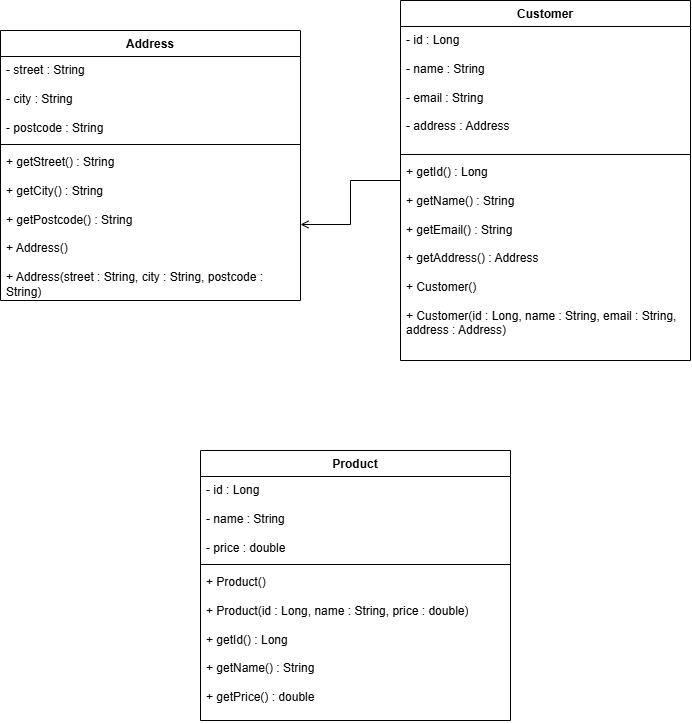

The diagram above was exported from draw.io. Its source (the exported page's mxGraphModel, read from the mxfile embedded in the PNG):
<mxGraphModel dx="1334" dy="778" grid="1" gridSize="10" guides="1" tooltips="1" connect="1" arrows="1" fold="1" page="1" pageScale="1" pageWidth="850" pageHeight="1100" math="0" shadow="0">
  <root>
    <mxCell id="0" />
    <mxCell id="1" parent="0" />
    <mxCell id="1agnrL92G3p_T9tmee2E-1" parent="1" style="swimlane;fontStyle=1;align=center;verticalAlign=top;childLayout=stackLayout;horizontal=1;startSize=26;horizontalStack=0;resizeParent=1;resizeParentMax=0;resizeLast=0;collapsible=1;marginBottom=0;whiteSpace=wrap;html=1;" value="Address" vertex="1">
      <mxGeometry height="270" width="300" x="40" y="80" as="geometry">
        <mxRectangle height="30" width="80" x="320" y="190" as="alternateBounds" />
      </mxGeometry>
    </mxCell>
    <mxCell id="1agnrL92G3p_T9tmee2E-2" parent="1agnrL92G3p_T9tmee2E-1" style="text;strokeColor=none;fillColor=none;align=left;verticalAlign=top;spacingLeft=4;spacingRight=4;overflow=hidden;rotatable=0;points=[[0,0.5],[1,0.5]];portConstraint=eastwest;whiteSpace=wrap;html=1;" value="- street : String&lt;div&gt;&lt;br&gt;&lt;/div&gt;&lt;div&gt;- city : String&lt;/div&gt;&lt;div&gt;&lt;br&gt;&lt;/div&gt;&lt;div&gt;- postcode : String&lt;br&gt;&lt;div&gt;&lt;br&gt;&lt;/div&gt;&lt;/div&gt;" vertex="1">
      <mxGeometry height="84" width="300" y="26" as="geometry" />
    </mxCell>
    <mxCell id="1agnrL92G3p_T9tmee2E-3" parent="1agnrL92G3p_T9tmee2E-1" style="line;strokeWidth=1;fillColor=none;align=left;verticalAlign=middle;spacingTop=-1;spacingLeft=3;spacingRight=3;rotatable=0;labelPosition=right;points=[];portConstraint=eastwest;strokeColor=inherit;" value="" vertex="1">
      <mxGeometry height="8" width="300" y="110" as="geometry" />
    </mxCell>
    <mxCell id="1agnrL92G3p_T9tmee2E-4" parent="1agnrL92G3p_T9tmee2E-1" style="text;strokeColor=none;fillColor=none;align=left;verticalAlign=top;spacingLeft=4;spacingRight=4;overflow=hidden;rotatable=0;points=[[0,0.5],[1,0.5]];portConstraint=eastwest;whiteSpace=wrap;html=1;" value="+ getStreet() : String&lt;div&gt;&lt;br&gt;&lt;/div&gt;&lt;div&gt;+ getCity() :&amp;nbsp;&lt;span style=&quot;background-color: transparent; color: light-dark(rgb(0, 0, 0), rgb(255, 255, 255));&quot;&gt;String&lt;/span&gt;&lt;/div&gt;&lt;div&gt;&lt;br&gt;&lt;/div&gt;&lt;div&gt;+ getPostcode() : String&lt;/div&gt;&lt;div&gt;&lt;br&gt;&lt;/div&gt;&lt;div&gt;+ Address()&lt;/div&gt;&lt;div&gt;&lt;br&gt;&lt;/div&gt;&lt;div&gt;+ Address(street : String, city : String, postcode : String)&lt;/div&gt;&lt;div&gt;&lt;br&gt;&lt;/div&gt;&lt;div&gt;&lt;br&gt;&lt;/div&gt;" vertex="1">
      <mxGeometry height="152" width="300" y="118" as="geometry" />
    </mxCell>
    <mxCell id="oX_KghQ9o3gbj3Hgc-wf-10" edge="1" parent="1" source="Q0UVHuC4WoxPLAgExgMR-1" style="edgeStyle=orthogonalEdgeStyle;rounded=0;orthogonalLoop=1;jettySize=auto;html=1;strokeWidth=1;endArrow=none;endFill=0;endArrow=open;endFill=0;" target="1agnrL92G3p_T9tmee2E-4" value="">
      <mxGeometry relative="1" as="geometry" />
    </mxCell>
    <mxCell id="Q0UVHuC4WoxPLAgExgMR-1" parent="1" style="swimlane;fontStyle=1;align=center;verticalAlign=top;childLayout=stackLayout;horizontal=1;startSize=26;horizontalStack=0;resizeParent=1;resizeParentMax=0;resizeLast=0;collapsible=1;marginBottom=0;whiteSpace=wrap;html=1;" value="Customer" vertex="1">
      <mxGeometry height="360" width="290" x="440" y="50" as="geometry" />
    </mxCell>
    <mxCell id="Q0UVHuC4WoxPLAgExgMR-2" parent="Q0UVHuC4WoxPLAgExgMR-1" style="text;strokeColor=none;fillColor=none;align=left;verticalAlign=top;spacingLeft=4;spacingRight=4;overflow=hidden;rotatable=0;points=[[0,0.5],[1,0.5]];portConstraint=eastwest;whiteSpace=wrap;html=1;" value="- id : Long&lt;div&gt;&lt;br&gt;&lt;div&gt;- name : String&lt;/div&gt;&lt;div&gt;&lt;br&gt;&lt;/div&gt;&lt;div&gt;- email : String&lt;/div&gt;&lt;div&gt;&lt;br&gt;&lt;/div&gt;&lt;div&gt;- address : Address&lt;/div&gt;&lt;/div&gt;" vertex="1">
      <mxGeometry height="124" width="290" y="26" as="geometry" />
    </mxCell>
    <mxCell id="Q0UVHuC4WoxPLAgExgMR-3" parent="Q0UVHuC4WoxPLAgExgMR-1" style="line;strokeWidth=1;fillColor=none;align=left;verticalAlign=middle;spacingTop=-1;spacingLeft=3;spacingRight=3;rotatable=0;labelPosition=right;points=[];portConstraint=eastwest;strokeColor=inherit;" value="" vertex="1">
      <mxGeometry height="8" width="290" y="150" as="geometry" />
    </mxCell>
    <mxCell id="Q0UVHuC4WoxPLAgExgMR-4" parent="Q0UVHuC4WoxPLAgExgMR-1" style="text;strokeColor=none;fillColor=none;align=left;verticalAlign=top;spacingLeft=4;spacingRight=4;overflow=hidden;rotatable=0;points=[[0,0.5],[1,0.5]];portConstraint=eastwest;whiteSpace=wrap;html=1;" value="+ getId() : Long&lt;div&gt;&lt;br&gt;&lt;div&gt;+ getName() : String&lt;/div&gt;&lt;div&gt;&lt;br&gt;&lt;/div&gt;&lt;div&gt;&lt;span style=&quot;background-color: transparent; color: light-dark(rgb(0, 0, 0), rgb(255, 255, 255));&quot;&gt;+ getEmail() : String&lt;/span&gt;&lt;/div&gt;&lt;div&gt;&lt;span style=&quot;background-color: transparent; color: light-dark(rgb(0, 0, 0), rgb(255, 255, 255));&quot;&gt;&lt;br&gt;&lt;/span&gt;&lt;/div&gt;&lt;div&gt;&lt;span style=&quot;background-color: transparent; color: light-dark(rgb(0, 0, 0), rgb(255, 255, 255));&quot;&gt;+ getAddress() : Address&lt;/span&gt;&lt;/div&gt;&lt;div&gt;&lt;span style=&quot;background-color: transparent; color: light-dark(rgb(0, 0, 0), rgb(255, 255, 255));&quot;&gt;&lt;br&gt;&lt;/span&gt;&lt;/div&gt;&lt;div&gt;+ Customer()&lt;span style=&quot;background-color: transparent; color: light-dark(rgb(0, 0, 0), rgb(255, 255, 255));&quot;&gt;&lt;/span&gt;&lt;/div&gt;&lt;div&gt;&lt;span style=&quot;background-color: transparent; color: light-dark(rgb(0, 0, 0), rgb(255, 255, 255));&quot;&gt;&lt;br&gt;&lt;/span&gt;&lt;/div&gt;&lt;div&gt;+ Customer(id : Long, name : String, email : String, address : Address)&lt;span style=&quot;background-color: transparent; color: light-dark(rgb(0, 0, 0), rgb(255, 255, 255));&quot;&gt;&lt;/span&gt;&lt;/div&gt;&lt;div&gt;&lt;br&gt;&lt;/div&gt;&lt;/div&gt;" vertex="1">
      <mxGeometry height="202" width="290" y="158" as="geometry" />
    </mxCell>
    <mxCell id="oX_KghQ9o3gbj3Hgc-wf-1" parent="1" style="swimlane;fontStyle=1;align=center;verticalAlign=top;childLayout=stackLayout;horizontal=1;startSize=26;horizontalStack=0;resizeParent=1;resizeParentMax=0;resizeLast=0;collapsible=1;marginBottom=0;whiteSpace=wrap;html=1;" value="Product" vertex="1">
      <mxGeometry height="270" width="310" x="240" y="500" as="geometry" />
    </mxCell>
    <mxCell id="oX_KghQ9o3gbj3Hgc-wf-2" parent="oX_KghQ9o3gbj3Hgc-wf-1" style="text;strokeColor=none;fillColor=none;align=left;verticalAlign=top;spacingLeft=4;spacingRight=4;overflow=hidden;rotatable=0;points=[[0,0.5],[1,0.5]];portConstraint=eastwest;whiteSpace=wrap;html=1;" value="-&amp;nbsp;id : Long&lt;div&gt;&lt;br&gt;&lt;div&gt;-&amp;nbsp;name : String&lt;/div&gt;&lt;div&gt;&lt;br&gt;&lt;/div&gt;&lt;div&gt;- price : double&lt;/div&gt;&lt;/div&gt;" vertex="1">
      <mxGeometry height="84" width="310" y="26" as="geometry" />
    </mxCell>
    <mxCell id="oX_KghQ9o3gbj3Hgc-wf-3" parent="oX_KghQ9o3gbj3Hgc-wf-1" style="line;strokeWidth=1;fillColor=none;align=left;verticalAlign=middle;spacingTop=-1;spacingLeft=3;spacingRight=3;rotatable=0;labelPosition=right;points=[];portConstraint=eastwest;strokeColor=inherit;" value="" vertex="1">
      <mxGeometry height="8" width="310" y="110" as="geometry" />
    </mxCell>
    <mxCell id="oX_KghQ9o3gbj3Hgc-wf-4" parent="oX_KghQ9o3gbj3Hgc-wf-1" style="text;strokeColor=none;fillColor=none;align=left;verticalAlign=top;spacingLeft=4;spacingRight=4;overflow=hidden;rotatable=0;points=[[0,0.5],[1,0.5]];portConstraint=eastwest;whiteSpace=wrap;html=1;" value="+&amp;nbsp;Product()&lt;div&gt;&lt;br&gt;&lt;/div&gt;&lt;div&gt;+ Product(id : Long, name : String, price : double)&lt;br&gt;&lt;div&gt;&lt;br&gt;&lt;div&gt;+&amp;nbsp;getId() : Long&lt;/div&gt;&lt;div&gt;&lt;br&gt;&lt;/div&gt;&lt;div&gt;+ getName() : String&lt;/div&gt;&lt;div&gt;&lt;br&gt;&lt;/div&gt;&lt;div&gt;+&amp;nbsp;getPrice() : double&lt;/div&gt;&lt;div&gt;&lt;br&gt;&lt;/div&gt;&lt;/div&gt;&lt;/div&gt;" vertex="1">
      <mxGeometry height="152" width="310" y="118" as="geometry" />
    </mxCell>
  </root>
</mxGraphModel>